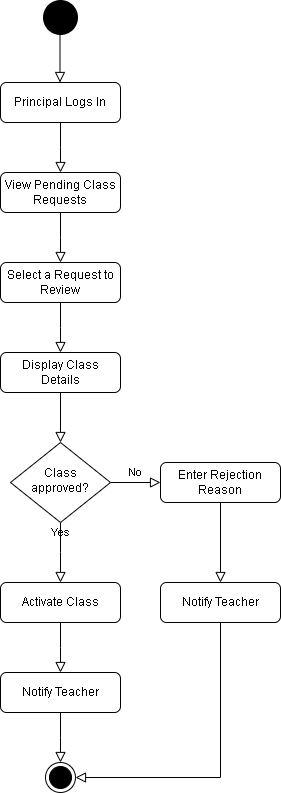

The diagram above was exported from draw.io. Its source (the exported page's mxGraphModel, read from the mxfile embedded in the PNG):
<mxGraphModel dx="872" dy="1608" grid="1" gridSize="10" guides="1" tooltips="1" connect="1" arrows="1" fold="1" page="1" pageScale="1" pageWidth="827" pageHeight="1169" math="0" shadow="0">
  <root>
    <mxCell id="WIyWlLk6GJQsqaUBKTNV-0" />
    <mxCell id="WIyWlLk6GJQsqaUBKTNV-1" parent="WIyWlLk6GJQsqaUBKTNV-0" />
    <mxCell id="WIyWlLk6GJQsqaUBKTNV-2" value="" style="rounded=0;html=1;jettySize=auto;orthogonalLoop=1;fontSize=11;endArrow=block;endFill=0;endSize=8;strokeWidth=1;shadow=0;labelBackgroundColor=none;edgeStyle=orthogonalEdgeStyle;" parent="WIyWlLk6GJQsqaUBKTNV-1" source="WIyWlLk6GJQsqaUBKTNV-3" target="WIyWlLk6GJQsqaUBKTNV-6" edge="1">
      <mxGeometry relative="1" as="geometry" />
    </mxCell>
    <mxCell id="WIyWlLk6GJQsqaUBKTNV-3" value="Display Class Details" style="rounded=1;whiteSpace=wrap;html=1;fontSize=12;glass=0;strokeWidth=1;shadow=0;" parent="WIyWlLk6GJQsqaUBKTNV-1" vertex="1">
      <mxGeometry x="160" y="80" width="120" height="40" as="geometry" />
    </mxCell>
    <mxCell id="WIyWlLk6GJQsqaUBKTNV-4" value="Yes" style="rounded=0;html=1;jettySize=auto;orthogonalLoop=1;fontSize=11;endArrow=block;endFill=0;endSize=8;strokeWidth=1;shadow=0;labelBackgroundColor=none;edgeStyle=orthogonalEdgeStyle;" parent="WIyWlLk6GJQsqaUBKTNV-1" source="WIyWlLk6GJQsqaUBKTNV-6" edge="1">
      <mxGeometry y="20" relative="1" as="geometry">
        <mxPoint as="offset" />
        <mxPoint x="220" y="310" as="targetPoint" />
      </mxGeometry>
    </mxCell>
    <mxCell id="WIyWlLk6GJQsqaUBKTNV-5" value="No" style="edgeStyle=orthogonalEdgeStyle;rounded=0;html=1;jettySize=auto;orthogonalLoop=1;fontSize=11;endArrow=block;endFill=0;endSize=8;strokeWidth=1;shadow=0;labelBackgroundColor=none;" parent="WIyWlLk6GJQsqaUBKTNV-1" source="WIyWlLk6GJQsqaUBKTNV-6" target="WIyWlLk6GJQsqaUBKTNV-7" edge="1">
      <mxGeometry y="10" relative="1" as="geometry">
        <mxPoint as="offset" />
      </mxGeometry>
    </mxCell>
    <mxCell id="WIyWlLk6GJQsqaUBKTNV-6" value="Class approved?" style="rhombus;whiteSpace=wrap;html=1;shadow=0;fontFamily=Helvetica;fontSize=12;align=center;strokeWidth=1;spacing=6;spacingTop=-4;" parent="WIyWlLk6GJQsqaUBKTNV-1" vertex="1">
      <mxGeometry x="170" y="170" width="100" height="80" as="geometry" />
    </mxCell>
    <mxCell id="WIyWlLk6GJQsqaUBKTNV-7" value="Enter Rejection Reason" style="rounded=1;whiteSpace=wrap;html=1;fontSize=12;glass=0;strokeWidth=1;shadow=0;" parent="WIyWlLk6GJQsqaUBKTNV-1" vertex="1">
      <mxGeometry x="320" y="190" width="120" height="40" as="geometry" />
    </mxCell>
    <mxCell id="WIyWlLk6GJQsqaUBKTNV-12" value="Notify Teacher" style="rounded=1;whiteSpace=wrap;html=1;fontSize=12;glass=0;strokeWidth=1;shadow=0;" parent="WIyWlLk6GJQsqaUBKTNV-1" vertex="1">
      <mxGeometry x="320" y="310" width="120" height="40" as="geometry" />
    </mxCell>
    <mxCell id="jznNS83Ic2K5dBnVhdYM-0" value="" style="rounded=0;html=1;jettySize=auto;orthogonalLoop=1;fontSize=11;endArrow=block;endFill=0;endSize=8;strokeWidth=1;shadow=0;labelBackgroundColor=none;edgeStyle=orthogonalEdgeStyle;" edge="1" parent="WIyWlLk6GJQsqaUBKTNV-1" source="jznNS83Ic2K5dBnVhdYM-1">
      <mxGeometry relative="1" as="geometry">
        <mxPoint x="220" y="80" as="targetPoint" />
      </mxGeometry>
    </mxCell>
    <mxCell id="jznNS83Ic2K5dBnVhdYM-1" value="Select a Request to Review" style="rounded=1;whiteSpace=wrap;html=1;fontSize=12;glass=0;strokeWidth=1;shadow=0;" vertex="1" parent="WIyWlLk6GJQsqaUBKTNV-1">
      <mxGeometry x="160" y="-10" width="120" height="40" as="geometry" />
    </mxCell>
    <mxCell id="jznNS83Ic2K5dBnVhdYM-2" value="" style="rounded=0;html=1;jettySize=auto;orthogonalLoop=1;fontSize=11;endArrow=block;endFill=0;endSize=8;strokeWidth=1;shadow=0;labelBackgroundColor=none;edgeStyle=orthogonalEdgeStyle;" edge="1" parent="WIyWlLk6GJQsqaUBKTNV-1" source="jznNS83Ic2K5dBnVhdYM-3">
      <mxGeometry relative="1" as="geometry">
        <mxPoint x="220" y="-10" as="targetPoint" />
      </mxGeometry>
    </mxCell>
    <mxCell id="jznNS83Ic2K5dBnVhdYM-3" value="View Pending Class Requests" style="rounded=1;whiteSpace=wrap;html=1;fontSize=12;glass=0;strokeWidth=1;shadow=0;" vertex="1" parent="WIyWlLk6GJQsqaUBKTNV-1">
      <mxGeometry x="160" y="-100" width="120" height="40" as="geometry" />
    </mxCell>
    <mxCell id="jznNS83Ic2K5dBnVhdYM-4" value="" style="rounded=0;html=1;jettySize=auto;orthogonalLoop=1;fontSize=11;endArrow=block;endFill=0;endSize=8;strokeWidth=1;shadow=0;labelBackgroundColor=none;edgeStyle=orthogonalEdgeStyle;" edge="1" parent="WIyWlLk6GJQsqaUBKTNV-1" source="jznNS83Ic2K5dBnVhdYM-5">
      <mxGeometry relative="1" as="geometry">
        <mxPoint x="220" y="-100" as="targetPoint" />
      </mxGeometry>
    </mxCell>
    <mxCell id="jznNS83Ic2K5dBnVhdYM-5" value="Principal Logs In" style="rounded=1;whiteSpace=wrap;html=1;fontSize=12;glass=0;strokeWidth=1;shadow=0;" vertex="1" parent="WIyWlLk6GJQsqaUBKTNV-1">
      <mxGeometry x="160" y="-190" width="120" height="40" as="geometry" />
    </mxCell>
    <mxCell id="jznNS83Ic2K5dBnVhdYM-6" value="" style="rounded=0;html=1;jettySize=auto;orthogonalLoop=1;fontSize=11;endArrow=block;endFill=0;endSize=8;strokeWidth=1;shadow=0;labelBackgroundColor=none;edgeStyle=orthogonalEdgeStyle;" edge="1" parent="WIyWlLk6GJQsqaUBKTNV-1">
      <mxGeometry relative="1" as="geometry">
        <mxPoint x="219.5" y="-190" as="targetPoint" />
        <mxPoint x="219.5" y="-240" as="sourcePoint" />
      </mxGeometry>
    </mxCell>
    <mxCell id="jznNS83Ic2K5dBnVhdYM-7" value="" style="rounded=0;html=1;jettySize=auto;orthogonalLoop=1;fontSize=11;endArrow=block;endFill=0;endSize=8;strokeWidth=1;shadow=0;labelBackgroundColor=none;edgeStyle=orthogonalEdgeStyle;" edge="1" parent="WIyWlLk6GJQsqaUBKTNV-1" source="WIyWlLk6GJQsqaUBKTNV-7" target="WIyWlLk6GJQsqaUBKTNV-12">
      <mxGeometry relative="1" as="geometry">
        <mxPoint x="230" y="130" as="sourcePoint" />
        <mxPoint x="230" y="180" as="targetPoint" />
      </mxGeometry>
    </mxCell>
    <mxCell id="jznNS83Ic2K5dBnVhdYM-8" value="" style="rounded=0;html=1;jettySize=auto;orthogonalLoop=1;fontSize=11;endArrow=block;endFill=0;endSize=8;strokeWidth=1;shadow=0;labelBackgroundColor=none;edgeStyle=orthogonalEdgeStyle;" edge="1" parent="WIyWlLk6GJQsqaUBKTNV-1" source="jznNS83Ic2K5dBnVhdYM-9">
      <mxGeometry relative="1" as="geometry">
        <mxPoint x="220" y="400" as="targetPoint" />
      </mxGeometry>
    </mxCell>
    <mxCell id="jznNS83Ic2K5dBnVhdYM-9" value="Activate Class" style="rounded=1;whiteSpace=wrap;html=1;fontSize=12;glass=0;strokeWidth=1;shadow=0;" vertex="1" parent="WIyWlLk6GJQsqaUBKTNV-1">
      <mxGeometry x="160" y="310" width="120" height="40" as="geometry" />
    </mxCell>
    <mxCell id="jznNS83Ic2K5dBnVhdYM-10" value="" style="rounded=0;html=1;jettySize=auto;orthogonalLoop=1;fontSize=11;endArrow=block;endFill=0;endSize=8;strokeWidth=1;shadow=0;labelBackgroundColor=none;edgeStyle=orthogonalEdgeStyle;" edge="1" parent="WIyWlLk6GJQsqaUBKTNV-1" source="jznNS83Ic2K5dBnVhdYM-11">
      <mxGeometry relative="1" as="geometry">
        <mxPoint x="220" y="490" as="targetPoint" />
      </mxGeometry>
    </mxCell>
    <mxCell id="jznNS83Ic2K5dBnVhdYM-11" value="Notify Teacher" style="rounded=1;whiteSpace=wrap;html=1;fontSize=12;glass=0;strokeWidth=1;shadow=0;" vertex="1" parent="WIyWlLk6GJQsqaUBKTNV-1">
      <mxGeometry x="160" y="400" width="120" height="40" as="geometry" />
    </mxCell>
    <mxCell id="jznNS83Ic2K5dBnVhdYM-12" value="" style="ellipse;html=1;shape=endState;fillColor=#000000;strokeColor=#000000;" vertex="1" parent="WIyWlLk6GJQsqaUBKTNV-1">
      <mxGeometry x="205" y="490" width="30" height="30" as="geometry" />
    </mxCell>
    <mxCell id="jznNS83Ic2K5dBnVhdYM-14" value="" style="rounded=0;html=1;jettySize=auto;orthogonalLoop=1;fontSize=11;endArrow=block;endFill=0;endSize=8;strokeWidth=1;shadow=0;labelBackgroundColor=none;edgeStyle=orthogonalEdgeStyle;entryX=1;entryY=0.5;entryDx=0;entryDy=0;" edge="1" parent="WIyWlLk6GJQsqaUBKTNV-1" source="WIyWlLk6GJQsqaUBKTNV-12" target="jznNS83Ic2K5dBnVhdYM-12">
      <mxGeometry relative="1" as="geometry">
        <mxPoint x="390" y="240" as="sourcePoint" />
        <mxPoint x="390" y="320" as="targetPoint" />
        <Array as="points">
          <mxPoint x="380" y="505" />
        </Array>
      </mxGeometry>
    </mxCell>
    <mxCell id="jznNS83Ic2K5dBnVhdYM-15" value="" style="ellipse;html=1;shape=endState;fillColor=#000000;strokeColor=#000000;strokeWidth=5;" vertex="1" parent="WIyWlLk6GJQsqaUBKTNV-1">
      <mxGeometry x="205" y="-270" width="30" height="30" as="geometry" />
    </mxCell>
  </root>
</mxGraphModel>